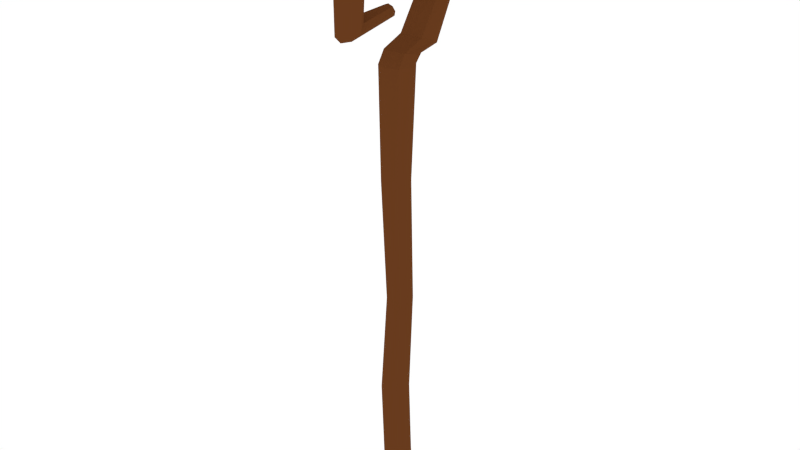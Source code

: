 # Source: WoodenStaff.blend  (saved by Blender 2.76.0; exported with 4.5.12 LTS)
import bpy
from mathutils import Matrix  # noqa: F401  (used for matrix-valued properties, if any)

bpy.ops.wm.read_factory_settings(use_empty=True)
scene = bpy.context.scene
scene.name = 'Scene'

# ---- collections
col_collection_1 = bpy.data.collections.new('Collection 1'); scene.collection.children.link(col_collection_1)

# ---- materials (node trees are filled in below, after node groups)
mat_wood = bpy.data.materials.new('Wood')
mat_wood.alpha_threshold = 0.0
mat_wood.roughness = 0.5

# ---- material node trees
mat_wood.use_nodes = True; mat_wood.node_tree.nodes.clear()
_N = mat_wood.node_tree.nodes; _L = mat_wood.node_tree.links
n0 = _N.new('ShaderNodeOutputMaterial'); n0.name = 'Material Output'; n0.location = (300, 300)
n1 = _N.new('ShaderNodeBsdfDiffuse'); n1.name = 'Diffuse BSDF'; n1.location = (10, 300)
n1.inputs[0].default_value = (0.1376, 0.04426, 0.01259, 1.0)
_L.new(n1.outputs[0], n0.inputs[0])
n0.is_active_output = True

# ---- world
world_world = bpy.data.worlds.new('World'); scene.world = world_world
world_world.color = (1.0, 1.0, 1.0)
world_world.use_sun_shadow = False
world_world.sun_shadow_jitter_overblur = 0.0
world_world.cycles.sampling_method = 'MANUAL'
world_world.cycles.sample_map_resolution = 256

# ---- meshes
me_cylinder = bpy.data.meshes.new('Cylinder')
me_cylinder.from_pydata([(0.0, 0.09332, -1.0), (3.68e-10, 0.07185, 1.0), (0.04243, 0.07574, -1.0), (0.05081, 0.05081, 1.0), (0.06, 0.03332, -1.0), (0.07185, -3.233e-09, 1.0), (0.04243, -0.00911, -1.0), (0.05081, -0.05081, 1.0), (-5.245e-09, -0.02668, -1.0), (-5.914e-09, -0.07185, 1.0), (-0.04243, -0.00911, -1.0), (-0.05081, -0.05081, 1.0), (-0.06, 0.03332, -1.0), (-0.07185, 7.648e-10, 1.0), (-0.04243, 0.07574, -1.0), (-0.05081, 0.05081, 1.0), (0.0, 0.06, -0.8104), (0.04243, 0.04243, -0.8104), (0.06, -2.623e-09, -0.8104), (0.04243, -0.04243, -0.8104), (-5.245e-09, -0.06, -0.8104), (-0.04243, -0.04243, -0.8104), (-0.06, 7.155e-10, -0.8104), (-0.04243, 0.04243, -0.8104), (0.0, 0.04518, -0.4549), (0.04243, 0.02761, -0.4549), (0.06, -0.01482, -0.4549), (0.04243, -0.05724, -0.4549), (-5.245e-09, -0.07482, -0.4549), (-0.04243, -0.05724, -0.4549), (-0.06, -0.01482, -0.4549), (-0.04243, 0.02761, -0.4549), (-1.632e-10, 0.07024, -0.02424), (0.03871, 0.05421, -0.02424), (0.05474, 0.0155, -0.02424), (0.03871, -0.02321, -0.02424), (-4.949e-09, -0.03924, -0.02424), (-0.03871, -0.02321, -0.02424), (-0.05474, 0.0155, -0.02424), (-0.03871, 0.05421, -0.02424), (0.0, 0.05241, 0.5226), (0.04243, 0.03483, 0.5226), (0.06, -0.007593, 0.5226), (0.04243, -0.05002, 0.5226), (-5.245e-09, -0.06759, 0.5226), (-0.04243, -0.05002, 0.5226), (-0.06, -0.007593, 0.5226), (-0.04243, 0.03483, 0.5226), (0.05081, 0.175, 1.049), (-4.726e-08, 0.1943, 1.041), (0.07185, 0.1282, 1.069), (0.05081, 0.08149, 1.089), (-5.354e-08, 0.06214, 1.097), (-0.05081, 0.08149, 1.089), (-0.07185, 0.1282, 1.069), (-0.05081, 0.175, 1.049), (0.05081, 0.3203, 1.33), (9.62e-08, 0.3405, 1.336), (0.07185, 0.2713, 1.316), (0.05081, 0.2224, 1.303), (8.992e-08, 0.2022, 1.297), (-0.05081, 0.2224, 1.303), (-0.07185, 0.2713, 1.316), (-0.05081, 0.3203, 1.33), (0.04929, 0.1025, 1.636), (-1.997e-08, 0.1092, 1.655), (0.0697, 0.08608, 1.589), (0.04929, 0.06971, 1.543), (-2.606e-08, 0.06292, 1.524), (-0.04929, 0.06971, 1.543), (-0.0697, 0.08608, 1.589), (-0.04929, 0.1025, 1.636), (0.04929, -0.289, 1.533), (-1.819e-08, -0.3027, 1.548), (0.0697, -0.2559, 1.496), (0.04929, -0.2229, 1.46), (-2.429e-08, -0.2092, 1.445), (-0.04929, -0.2229, 1.46), (-0.0697, -0.2559, 1.496), (-0.04929, -0.289, 1.533), (0.04064, -0.2949, 1.165), (-2.183e-08, -0.308, 1.154), (0.05747, -0.2635, 1.19), (0.04064, -0.232, 1.216), (-2.685e-08, -0.219, 1.227), (-0.04064, -0.232, 1.216), (-0.05747, -0.2635, 1.19), (-0.04064, -0.2949, 1.165), (0.01942, -0.03786, 1.196), (-2.348e-08, -0.03573, 1.188), (0.02746, -0.04299, 1.215), (0.01942, -0.04812, 1.233), (-2.588e-08, -0.05025, 1.241), (-0.01942, -0.04812, 1.233), (-0.02746, -0.04299, 1.215), (-0.01942, -0.03786, 1.196), (0.07185, 0.03124, 1.042), (0.05081, -0.01753, 1.052), (-0.05081, -0.01753, 1.052), (-0.07185, 0.03124, 1.042), (-2.973e-08, -0.03773, 1.057), (-0.05081, 0.08001, 1.033), (0.05081, 0.08001, 1.033), (-2.345e-08, 0.1002, 1.028), (0.002704, 0.06346, -1.028), (0.02976, 0.05225, -1.028), (0.04097, 0.0252, -1.028), (0.02976, -0.001861, -1.028), (0.002704, -0.01307, -1.028), (-0.02435, -0.001861, -1.028), (-0.03556, 0.0252, -1.028), (-0.02435, 0.05225, -1.028)], [], [(40, 1, 3, 41), (41, 3, 5, 42), (42, 5, 7, 43), (43, 7, 9, 44), (44, 9, 11, 45), (45, 11, 13, 46), (97, 96, 50, 51), (47, 15, 1, 40), (46, 13, 15, 47), (14, 0, 104, 111), (12, 22, 23, 14), (14, 23, 16, 0), (10, 21, 22, 12), (8, 20, 21, 10), (6, 19, 20, 8), (4, 18, 19, 6), (2, 17, 18, 4), (0, 16, 17, 2), (22, 30, 31, 23), (23, 31, 24, 16), (21, 29, 30, 22), (20, 28, 29, 21), (19, 27, 28, 20), (18, 26, 27, 19), (17, 25, 26, 18), (16, 24, 25, 17), (30, 38, 39, 31), (31, 39, 32, 24), (29, 37, 38, 30), (28, 36, 37, 29), (27, 35, 36, 28), (26, 34, 35, 27), (25, 33, 34, 26), (24, 32, 33, 25), (38, 46, 47, 39), (39, 47, 40, 32), (37, 45, 46, 38), (36, 44, 45, 37), (35, 43, 44, 36), (34, 42, 43, 35), (33, 41, 42, 34), (32, 40, 41, 33), (55, 54, 62, 63), (99, 98, 53, 54), (100, 97, 51, 52), (101, 99, 54, 55), (96, 102, 48, 50), (98, 100, 52, 53), (103, 101, 55, 49), (102, 103, 49, 48), (62, 61, 69, 70), (53, 52, 60, 61), (51, 50, 58, 59), (48, 49, 57, 56), (49, 55, 63, 57), (54, 53, 61, 62), (52, 51, 59, 60), (50, 48, 56, 58), (64, 65, 73, 72), (60, 59, 67, 68), (58, 56, 64, 66), (63, 62, 70, 71), (61, 60, 68, 69), (59, 58, 66, 67), (56, 57, 65, 64), (57, 63, 71, 65), (79, 78, 86, 87), (65, 71, 79, 73), (70, 69, 77, 78), (68, 67, 75, 76), (66, 64, 72, 74), (71, 70, 78, 79), (69, 68, 76, 77), (67, 66, 74, 75), (82, 80, 88, 90), (77, 76, 84, 85), (75, 74, 82, 83), (72, 73, 81, 80), (73, 79, 87, 81), (78, 77, 85, 86), (76, 75, 83, 84), (74, 72, 80, 82), (88, 89, 95, 94, 93, 92, 91, 90), (87, 86, 94, 95), (85, 84, 92, 93), (83, 82, 90, 91), (80, 81, 89, 88), (81, 87, 95, 89), (86, 85, 93, 94), (84, 83, 91, 92), (3, 1, 103, 102), (1, 15, 101, 103), (11, 9, 100, 98), (5, 3, 102, 96), (15, 13, 99, 101), (9, 7, 97, 100), (13, 11, 98, 99), (7, 5, 96, 97), (104, 105, 106, 107, 108, 109, 110, 111), (0, 2, 105, 104), (4, 6, 107, 106), (10, 12, 110, 109), (6, 8, 108, 107), (12, 14, 111, 110), (2, 4, 106, 105), (8, 10, 109, 108)])
me_cylinder.materials.append(mat_wood)
me_cylinder.use_remesh_preserve_volume = False
me_cylinder.use_remesh_preserve_attributes = False
me_cylinder.use_mirror_vertex_groups = False
me_cylinder.update()

# ---- objects
ob_cylinder = bpy.data.objects.new('Cylinder', me_cylinder)

# ---- transforms, parenting, visibility, modifiers, constraints
ob_cylinder.location = (0.0, 0.0, 0.0)
ob_cylinder.lineart.crease_threshold = 0.0

# ---- collection membership
col_collection_1.objects.link(ob_cylinder)

# ---- scene / render settings (as saved in the file)
scene.frame_start = 1; scene.frame_end = 250; scene.frame_set(1)
scene.render.engine = 'CYCLES'
scene.render.resolution_percentage = 50
scene.render.dither_intensity = 0.0
scene.cycles.use_denoising = False
scene.cycles.samples = 10
scene.cycles.sampling_pattern = 'TABULATED_SOBOL'
scene.cycles.light_sampling_threshold = 0.0
scene.cycles.use_adaptive_sampling = False
scene.cycles.use_light_tree = False
scene.cycles.blur_glossy = 0.0
scene.cycles.pixel_filter_type = 'GAUSSIAN'
scene.cycles.sample_clamp_indirect = 0.0
scene.view_settings.view_transform = 'Standard'
bpy.context.view_layer.update()

# ---- added for rendering (the .blend has no active camera): camera
cam_auto = bpy.data.cameras.new('AutoCamera')
cam_auto.lens = 50.0
cam_auto.sensor_width = 36.0
cam_auto.clip_end = 1000.0
ob_auto_camera = bpy.data.objects.new('AutoCamera', cam_auto)
scene.collection.objects.link(ob_auto_camera)
ob_auto_camera.location = (2.55743, -3.05264, 2.35949)
ob_auto_camera.rotation_euler = (1.09748, -7.21219e-08, 0.694738)
scene.camera = ob_auto_camera
bpy.context.view_layer.update()
